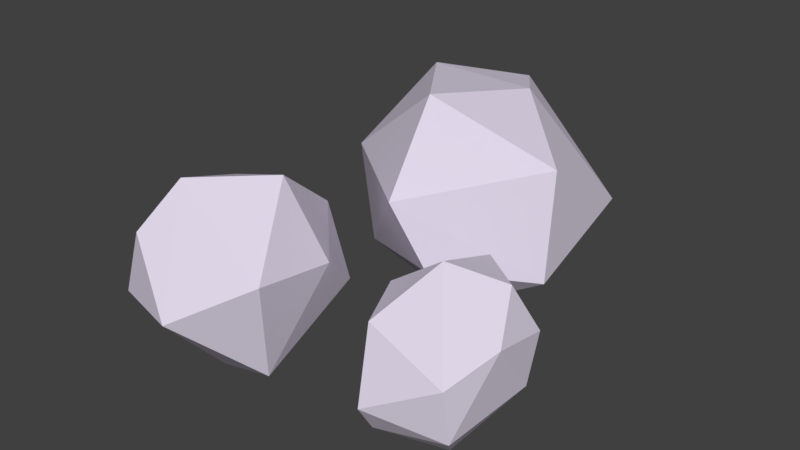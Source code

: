 # Source: rocks.blend  (saved by Blender 2.79.0; exported with 4.5.12 LTS)
import bpy
from mathutils import Matrix  # noqa: F401  (used for matrix-valued properties, if any)

bpy.ops.wm.read_factory_settings(use_empty=True)
scene = bpy.context.scene
scene.name = 'Scene'

# ---- collections
col_collection_1 = bpy.data.collections.new('Collection 1'); scene.collection.children.link(col_collection_1)

# ---- materials (node trees are filled in below, after node groups)
mat_material_002 = bpy.data.materials.new('Material.002')
mat_material_002.alpha_threshold = 0.0
mat_material_002.use_transparent_shadow = False
mat_material_002.diffuse_color = (0.7305, 0.6654, 0.7991, 1.0)
mat_material_002.roughness = 0.5

# ---- material node trees

# ---- world
world_world = bpy.data.worlds.new('World'); scene.world = world_world
world_world.color = (0.05088, 0.05088, 0.05088)
world_world.use_sun_shadow = False
world_world.sun_shadow_jitter_overblur = 0.0
world_world.cycles.sampling_method = 'MANUAL'

# ---- meshes
me_icosphere = bpy.data.meshes.new('Icosphere')
me_icosphere.from_pydata([(-0.4503, 0.4062, -0.1806), (-0.09793, 1.162, 0.5298), (-0.4244, 0.8462, 0.6084), (0.4538, 1.086, 0.06282), (-0.08206, 1.267, 0.04225), (-0.6204, 0.5121, 0.2422), (-0.05742, 0.05458, 0.2681), (-0.009836, 0.8355, -0.4149), (-0.4662, 1.12, 0.03225), (0.1607, 1.104, -0.2414), (0.508, 0.4334, -0.09487), (0.09833, 0.1168, -0.04229), (0.4766, 0.5278, 0.4066), (-0.07255, 0.3481, 0.6712), (0.1086, 0.8521, 0.5986), (0.06172, 0.427, -0.3587), (-1.012, -0.4231, 0.0855), (-0.2203, -0.02371, -0.1299), (-0.4212, 0.05733, 0.1617), (-0.2278, -0.539, -0.3879), (-0.477, -0.1876, -0.421), (-0.8232, -0.1187, 0.2399), (-0.6239, -0.593, 0.4466), (-0.8162, -0.583, -0.3682), (-0.7199, -0.04379, -0.2675), (-0.5584, -0.4975, -0.4881), (-0.4519, -0.8922, -0.05493), (-0.7121, -0.7773, 0.2393), (-0.1466, -0.635, 0.1191), (-0.3204, -0.305, 0.4467), (-0.1464, -0.2305, 0.06321), (-0.8445, -0.7617, -0.09559), (0.4623, 0.04606, -0.1831), (0.3137, -0.5034, 0.08799), (0.5334, -0.1354, -0.3807), (0.7879, -0.03161, 0.008014), (0.8009, -0.3197, 0.06423), (0.1845, -0.2189, 0.09246), (0.2454, -0.06032, 0.02238), (0.2959, -0.1511, -0.3343), (0.1653, -0.226, -0.1409), (0.3588, -0.6242, -0.2345), (0.6932, -0.4805, -0.3287), (0.6909, -0.5225, -0.06004), (0.468, -0.2419, 0.2943), (0.341, -0.5201, -0.3905), (0.6234, -0.3807, -0.4458), (0.7797, -0.09563, -0.2223), (0.7107, -0.1304, 0.2296), (0.4797, 0.05214, 0.2039)], [], [(6, 5, 0), (10, 6, 11), (3, 4, 1), (5, 6, 13), (0, 7, 15), (8, 0, 5), (10, 9, 3), (9, 4, 3), (10, 3, 12), (12, 14, 13), (1, 2, 14), (2, 13, 14), (12, 13, 6), (12, 3, 14), (1, 14, 3), (2, 1, 8), (13, 2, 5), (12, 6, 10), (4, 8, 1), (4, 9, 8), (2, 8, 5), (6, 0, 11), (10, 11, 15), (10, 15, 7), (7, 9, 10), (8, 9, 7), (0, 15, 11), (8, 7, 0), (22, 21, 16), (26, 22, 27), (19, 20, 17), (21, 22, 29), (16, 23, 31), (24, 16, 21), (26, 25, 19), (25, 20, 19), (26, 19, 28), (28, 30, 29), (17, 18, 30), (18, 29, 30), (28, 29, 22), (28, 19, 30), (17, 30, 19), (18, 17, 24), (29, 18, 21), (28, 22, 26), (20, 24, 17), (20, 25, 24), (18, 24, 21), (22, 16, 27), (26, 27, 31), (26, 31, 23), (23, 25, 26), (24, 25, 23), (16, 31, 27), (24, 23, 16), (36, 48, 44), (47, 46, 34), (35, 49, 48), (47, 32, 35), (37, 44, 49), (37, 49, 38), (40, 38, 39), (37, 33, 44), (34, 46, 39), (41, 45, 42), (43, 33, 41), (38, 49, 32), (42, 47, 36, 43), (43, 36, 44, 33), (34, 39, 32), (39, 38, 32), (34, 32, 47), (49, 44, 48), (36, 47, 35), (36, 35, 48), (32, 49, 35), (40, 41, 33, 37), (47, 42, 46), (38, 40, 37), (43, 41, 42), (42, 45, 46), (39, 46, 45), (40, 39, 45), (41, 40, 45)])
me_icosphere.materials.append(mat_material_002)
me_icosphere.use_remesh_preserve_volume = False
me_icosphere.use_remesh_preserve_attributes = False
me_icosphere.use_mirror_vertex_groups = False
me_icosphere.update()

# ---- objects
ob_icosphere = bpy.data.objects.new('Icosphere', me_icosphere)

# ---- transforms, parenting, visibility, modifiers, constraints
ob_icosphere.location = (0.3745, -0.3714, 0.696)
ob_icosphere.lineart.crease_threshold = 0.0

# ---- collection membership
col_collection_1.objects.link(ob_icosphere)

# ---- scene / render settings (as saved in the file)
scene.frame_start = 1; scene.frame_end = 250; scene.frame_set(1)
scene.render.engine = 'BLENDER_EEVEE_NEXT'
scene.render.resolution_percentage = 50
scene.render.dither_intensity = 0.0
scene.cycles.use_denoising = False
scene.cycles.samples = 128
scene.cycles.sampling_pattern = 'TABULATED_SOBOL'
scene.cycles.use_adaptive_sampling = False
scene.cycles.use_light_tree = False
scene.cycles.blur_glossy = 0.0
scene.cycles.sample_clamp_indirect = 0.0
scene.view_settings.view_transform = 'Standard'
bpy.context.view_layer.update()

# ---- added for rendering (the .blend has no active camera and no usable light): camera, sun
cam_auto = bpy.data.cameras.new('AutoCamera')
cam_auto.lens = 50.0
cam_auto.sensor_width = 36.0
cam_auto.clip_end = 1000.0
ob_auto_camera = bpy.data.objects.new('AutoCamera', cam_auto)
scene.collection.objects.link(ob_auto_camera)
ob_auto_camera.location = (3.08901, -3.56809, 3.04344)
ob_auto_camera.rotation_euler = (1.09748, -7.21219e-08, 0.694738)
scene.camera = ob_auto_camera
light_auto_sun = bpy.data.lights.new('AutoSun', 'SUN')
light_auto_sun.energy = 3.0
light_auto_sun.angle = 0.0523599
ob_auto_sun = bpy.data.objects.new('AutoSun', light_auto_sun)
scene.collection.objects.link(ob_auto_sun)
ob_auto_sun.rotation_euler = (0.872665, 0.174533, 0.523599)
bpy.context.view_layer.update()
